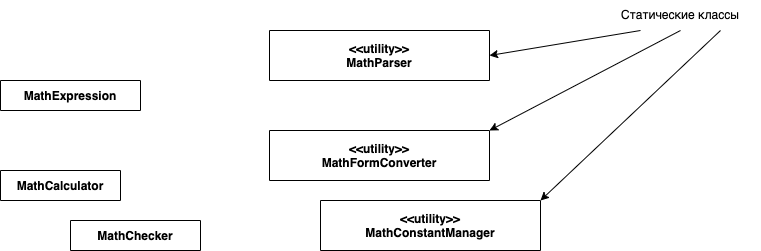

The diagram above was exported from draw.io. Its source (the exported page's mxGraphModel, read from the mxfile embedded in the PNG):
<mxGraphModel dx="946" dy="725" grid="1" gridSize="10" guides="1" tooltips="1" connect="1" arrows="1" fold="1" page="1" pageScale="1" pageWidth="827" pageHeight="1169" math="0" shadow="0">
  <root>
    <mxCell id="0" />
    <mxCell id="1" parent="0" />
    <mxCell id="CK1wIn1OzjnPTaaARmgc-37" value="MathExpression" style="swimlane;fontStyle=1;childLayout=stackLayout;horizontal=1;startSize=30;horizontalStack=0;resizeParent=1;resizeParentMax=0;resizeLast=0;collapsible=1;marginBottom=0;" vertex="1" collapsed="1" parent="1">
      <mxGeometry x="200" y="800" width="140" height="30" as="geometry">
        <mxRectangle x="160" y="610" width="140" height="120" as="alternateBounds" />
      </mxGeometry>
    </mxCell>
    <mxCell id="CK1wIn1OzjnPTaaARmgc-38" value="Item 1" style="text;strokeColor=none;fillColor=none;align=left;verticalAlign=middle;spacingLeft=4;spacingRight=4;overflow=hidden;points=[[0,0.5],[1,0.5]];portConstraint=eastwest;rotatable=0;" vertex="1" parent="CK1wIn1OzjnPTaaARmgc-37">
      <mxGeometry y="30" width="140" height="30" as="geometry" />
    </mxCell>
    <mxCell id="CK1wIn1OzjnPTaaARmgc-39" value="Item 2" style="text;strokeColor=none;fillColor=none;align=left;verticalAlign=middle;spacingLeft=4;spacingRight=4;overflow=hidden;points=[[0,0.5],[1,0.5]];portConstraint=eastwest;rotatable=0;" vertex="1" parent="CK1wIn1OzjnPTaaARmgc-37">
      <mxGeometry y="60" width="140" height="30" as="geometry" />
    </mxCell>
    <mxCell id="CK1wIn1OzjnPTaaARmgc-40" value="Item 3" style="text;strokeColor=none;fillColor=none;align=left;verticalAlign=middle;spacingLeft=4;spacingRight=4;overflow=hidden;points=[[0,0.5],[1,0.5]];portConstraint=eastwest;rotatable=0;" vertex="1" parent="CK1wIn1OzjnPTaaARmgc-37">
      <mxGeometry y="90" width="140" height="30" as="geometry" />
    </mxCell>
    <mxCell id="CK1wIn1OzjnPTaaARmgc-41" value="MathCalculator" style="swimlane;fontStyle=1;childLayout=stackLayout;horizontal=1;startSize=30;horizontalStack=0;resizeParent=1;resizeParentMax=0;resizeLast=0;collapsible=1;marginBottom=0;" vertex="1" collapsed="1" parent="1">
      <mxGeometry x="200" y="890" width="120" height="30" as="geometry">
        <mxRectangle x="160" y="800" width="140" height="120" as="alternateBounds" />
      </mxGeometry>
    </mxCell>
    <mxCell id="CK1wIn1OzjnPTaaARmgc-42" value="Item 1" style="text;strokeColor=none;fillColor=none;align=left;verticalAlign=middle;spacingLeft=4;spacingRight=4;overflow=hidden;points=[[0,0.5],[1,0.5]];portConstraint=eastwest;rotatable=0;" vertex="1" parent="CK1wIn1OzjnPTaaARmgc-41">
      <mxGeometry y="30" width="140" height="30" as="geometry" />
    </mxCell>
    <mxCell id="CK1wIn1OzjnPTaaARmgc-43" value="Item 2" style="text;strokeColor=none;fillColor=none;align=left;verticalAlign=middle;spacingLeft=4;spacingRight=4;overflow=hidden;points=[[0,0.5],[1,0.5]];portConstraint=eastwest;rotatable=0;" vertex="1" parent="CK1wIn1OzjnPTaaARmgc-41">
      <mxGeometry y="60" width="140" height="30" as="geometry" />
    </mxCell>
    <mxCell id="CK1wIn1OzjnPTaaARmgc-44" value="Item 3" style="text;strokeColor=none;fillColor=none;align=left;verticalAlign=middle;spacingLeft=4;spacingRight=4;overflow=hidden;points=[[0,0.5],[1,0.5]];portConstraint=eastwest;rotatable=0;" vertex="1" parent="CK1wIn1OzjnPTaaARmgc-41">
      <mxGeometry y="90" width="140" height="30" as="geometry" />
    </mxCell>
    <mxCell id="CK1wIn1OzjnPTaaARmgc-45" value="MathChecker" style="swimlane;fontStyle=1;childLayout=stackLayout;horizontal=1;startSize=30;horizontalStack=0;resizeParent=1;resizeParentMax=0;resizeLast=0;collapsible=1;marginBottom=0;" vertex="1" collapsed="1" parent="1">
      <mxGeometry x="270" y="940" width="130" height="30" as="geometry">
        <mxRectangle x="350" y="940" width="140" height="120" as="alternateBounds" />
      </mxGeometry>
    </mxCell>
    <mxCell id="CK1wIn1OzjnPTaaARmgc-46" value="Item 1" style="text;strokeColor=none;fillColor=none;align=left;verticalAlign=middle;spacingLeft=4;spacingRight=4;overflow=hidden;points=[[0,0.5],[1,0.5]];portConstraint=eastwest;rotatable=0;" vertex="1" parent="CK1wIn1OzjnPTaaARmgc-45">
      <mxGeometry y="30" width="140" height="30" as="geometry" />
    </mxCell>
    <mxCell id="CK1wIn1OzjnPTaaARmgc-47" value="Item 2" style="text;strokeColor=none;fillColor=none;align=left;verticalAlign=middle;spacingLeft=4;spacingRight=4;overflow=hidden;points=[[0,0.5],[1,0.5]];portConstraint=eastwest;rotatable=0;" vertex="1" parent="CK1wIn1OzjnPTaaARmgc-45">
      <mxGeometry y="60" width="140" height="30" as="geometry" />
    </mxCell>
    <mxCell id="CK1wIn1OzjnPTaaARmgc-48" value="Item 3" style="text;strokeColor=none;fillColor=none;align=left;verticalAlign=middle;spacingLeft=4;spacingRight=4;overflow=hidden;points=[[0,0.5],[1,0.5]];portConstraint=eastwest;rotatable=0;" vertex="1" parent="CK1wIn1OzjnPTaaARmgc-45">
      <mxGeometry y="90" width="140" height="30" as="geometry" />
    </mxCell>
    <mxCell id="CK1wIn1OzjnPTaaARmgc-49" value="&lt;&lt;utility&gt;&gt;&#10;MathParser" style="swimlane;fontStyle=1;childLayout=stackLayout;horizontal=1;startSize=50;horizontalStack=0;resizeParent=1;resizeParentMax=0;resizeLast=0;collapsible=1;marginBottom=0;" vertex="1" collapsed="1" parent="1">
      <mxGeometry x="469" y="750" width="220" height="50" as="geometry">
        <mxRectangle x="470" y="750" width="140" height="120" as="alternateBounds" />
      </mxGeometry>
    </mxCell>
    <mxCell id="CK1wIn1OzjnPTaaARmgc-50" value="Item 1" style="text;strokeColor=none;fillColor=none;align=left;verticalAlign=middle;spacingLeft=4;spacingRight=4;overflow=hidden;points=[[0,0.5],[1,0.5]];portConstraint=eastwest;rotatable=0;" vertex="1" parent="CK1wIn1OzjnPTaaARmgc-49">
      <mxGeometry y="30" width="140" height="30" as="geometry" />
    </mxCell>
    <mxCell id="CK1wIn1OzjnPTaaARmgc-51" value="Item 2" style="text;strokeColor=none;fillColor=none;align=left;verticalAlign=middle;spacingLeft=4;spacingRight=4;overflow=hidden;points=[[0,0.5],[1,0.5]];portConstraint=eastwest;rotatable=0;" vertex="1" parent="CK1wIn1OzjnPTaaARmgc-49">
      <mxGeometry y="60" width="140" height="30" as="geometry" />
    </mxCell>
    <mxCell id="CK1wIn1OzjnPTaaARmgc-52" value="Item 3" style="text;strokeColor=none;fillColor=none;align=left;verticalAlign=middle;spacingLeft=4;spacingRight=4;overflow=hidden;points=[[0,0.5],[1,0.5]];portConstraint=eastwest;rotatable=0;" vertex="1" parent="CK1wIn1OzjnPTaaARmgc-49">
      <mxGeometry y="90" width="140" height="30" as="geometry" />
    </mxCell>
    <mxCell id="CK1wIn1OzjnPTaaARmgc-53" value="&lt;&lt;utility&gt;&gt;&#10;MathFormConverter" style="swimlane;fontStyle=1;childLayout=stackLayout;horizontal=1;startSize=50;horizontalStack=0;resizeParent=1;resizeParentMax=0;resizeLast=0;collapsible=1;marginBottom=0;" vertex="1" collapsed="1" parent="1">
      <mxGeometry x="469" y="850" width="220" height="50" as="geometry">
        <mxRectangle x="470" y="750" width="140" height="120" as="alternateBounds" />
      </mxGeometry>
    </mxCell>
    <mxCell id="CK1wIn1OzjnPTaaARmgc-54" value="Item 1" style="text;strokeColor=none;fillColor=none;align=left;verticalAlign=middle;spacingLeft=4;spacingRight=4;overflow=hidden;points=[[0,0.5],[1,0.5]];portConstraint=eastwest;rotatable=0;" vertex="1" parent="CK1wIn1OzjnPTaaARmgc-53">
      <mxGeometry y="30" width="140" height="30" as="geometry" />
    </mxCell>
    <mxCell id="CK1wIn1OzjnPTaaARmgc-55" value="Item 2" style="text;strokeColor=none;fillColor=none;align=left;verticalAlign=middle;spacingLeft=4;spacingRight=4;overflow=hidden;points=[[0,0.5],[1,0.5]];portConstraint=eastwest;rotatable=0;" vertex="1" parent="CK1wIn1OzjnPTaaARmgc-53">
      <mxGeometry y="60" width="140" height="30" as="geometry" />
    </mxCell>
    <mxCell id="CK1wIn1OzjnPTaaARmgc-56" value="Item 3" style="text;strokeColor=none;fillColor=none;align=left;verticalAlign=middle;spacingLeft=4;spacingRight=4;overflow=hidden;points=[[0,0.5],[1,0.5]];portConstraint=eastwest;rotatable=0;" vertex="1" parent="CK1wIn1OzjnPTaaARmgc-53">
      <mxGeometry y="90" width="140" height="30" as="geometry" />
    </mxCell>
    <mxCell id="CK1wIn1OzjnPTaaARmgc-57" value="&lt;&lt;utility&gt;&gt;&#10;MathConstantManager" style="swimlane;fontStyle=1;childLayout=stackLayout;horizontal=1;startSize=50;horizontalStack=0;resizeParent=1;resizeParentMax=0;resizeLast=0;collapsible=1;marginBottom=0;" vertex="1" collapsed="1" parent="1">
      <mxGeometry x="520" y="920" width="220" height="50" as="geometry">
        <mxRectangle x="470" y="750" width="140" height="120" as="alternateBounds" />
      </mxGeometry>
    </mxCell>
    <mxCell id="CK1wIn1OzjnPTaaARmgc-58" value="Item 1" style="text;strokeColor=none;fillColor=none;align=left;verticalAlign=middle;spacingLeft=4;spacingRight=4;overflow=hidden;points=[[0,0.5],[1,0.5]];portConstraint=eastwest;rotatable=0;" vertex="1" parent="CK1wIn1OzjnPTaaARmgc-57">
      <mxGeometry y="30" width="140" height="30" as="geometry" />
    </mxCell>
    <mxCell id="CK1wIn1OzjnPTaaARmgc-59" value="Item 2" style="text;strokeColor=none;fillColor=none;align=left;verticalAlign=middle;spacingLeft=4;spacingRight=4;overflow=hidden;points=[[0,0.5],[1,0.5]];portConstraint=eastwest;rotatable=0;" vertex="1" parent="CK1wIn1OzjnPTaaARmgc-57">
      <mxGeometry y="60" width="140" height="30" as="geometry" />
    </mxCell>
    <mxCell id="CK1wIn1OzjnPTaaARmgc-60" value="Item 3" style="text;strokeColor=none;fillColor=none;align=left;verticalAlign=middle;spacingLeft=4;spacingRight=4;overflow=hidden;points=[[0,0.5],[1,0.5]];portConstraint=eastwest;rotatable=0;" vertex="1" parent="CK1wIn1OzjnPTaaARmgc-57">
      <mxGeometry y="90" width="140" height="30" as="geometry" />
    </mxCell>
    <mxCell id="CK1wIn1OzjnPTaaARmgc-61" value="Статические классы" style="text;html=1;strokeColor=none;fillColor=none;align=center;verticalAlign=middle;whiteSpace=wrap;rounded=0;" vertex="1" parent="1">
      <mxGeometry x="800" y="720" width="160" height="30" as="geometry" />
    </mxCell>
    <mxCell id="CK1wIn1OzjnPTaaARmgc-62" value="" style="endArrow=classic;html=1;rounded=0;exitX=0.25;exitY=1;exitDx=0;exitDy=0;entryX=1;entryY=0.5;entryDx=0;entryDy=0;" edge="1" parent="1" source="CK1wIn1OzjnPTaaARmgc-61" target="CK1wIn1OzjnPTaaARmgc-49">
      <mxGeometry width="50" height="50" relative="1" as="geometry">
        <mxPoint x="590" y="850" as="sourcePoint" />
        <mxPoint x="640" y="800" as="targetPoint" />
      </mxGeometry>
    </mxCell>
    <mxCell id="CK1wIn1OzjnPTaaARmgc-64" value="" style="endArrow=classic;html=1;rounded=0;exitX=0.5;exitY=1;exitDx=0;exitDy=0;entryX=1;entryY=0;entryDx=0;entryDy=0;" edge="1" parent="1" source="CK1wIn1OzjnPTaaARmgc-61" target="CK1wIn1OzjnPTaaARmgc-53">
      <mxGeometry width="50" height="50" relative="1" as="geometry">
        <mxPoint x="890" y="830" as="sourcePoint" />
        <mxPoint x="940" y="780" as="targetPoint" />
      </mxGeometry>
    </mxCell>
    <mxCell id="CK1wIn1OzjnPTaaARmgc-65" value="" style="endArrow=classic;html=1;rounded=0;exitX=0.75;exitY=1;exitDx=0;exitDy=0;entryX=1;entryY=0;entryDx=0;entryDy=0;" edge="1" parent="1" source="CK1wIn1OzjnPTaaARmgc-61" target="CK1wIn1OzjnPTaaARmgc-57">
      <mxGeometry width="50" height="50" relative="1" as="geometry">
        <mxPoint x="850" y="930" as="sourcePoint" />
        <mxPoint x="900" y="880" as="targetPoint" />
      </mxGeometry>
    </mxCell>
  </root>
</mxGraphModel>